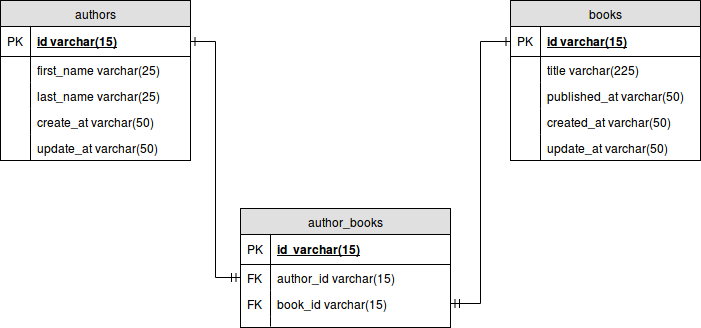

The diagram above was exported from draw.io. Its source (the exported page's mxGraphModel, read from the mxfile embedded in the PNG):
<mxGraphModel dx="876" dy="418" grid="1" gridSize="10" guides="1" tooltips="1" connect="1" arrows="1" fold="1" page="1" pageScale="1" pageWidth="850" pageHeight="1100" background="#ffffff" math="0" shadow="0">
  <root>
    <mxCell id="0" />
    <mxCell id="1" parent="0" />
    <mxCell id="3" value="authors" style="swimlane;html=1;fontStyle=0;childLayout=stackLayout;horizontal=1;startSize=26;fillColor=#e0e0e0;horizontalStack=0;resizeParent=1;resizeLast=0;collapsible=1;marginBottom=0;swimlaneFillColor=#ffffff;align=center;" vertex="1" parent="1">
      <mxGeometry x="90" y="40" width="190" height="160" as="geometry" />
    </mxCell>
    <mxCell id="4" value="id varchar(15)" style="shape=partialRectangle;top=0;left=0;right=0;bottom=1;html=1;align=left;verticalAlign=middle;fillColor=none;spacingLeft=34;spacingRight=4;whiteSpace=wrap;overflow=hidden;rotatable=0;points=[[0,0.5],[1,0.5]];portConstraint=eastwest;dropTarget=0;fontStyle=5;" vertex="1" parent="3">
      <mxGeometry y="26" width="190" height="30" as="geometry" />
    </mxCell>
    <mxCell id="5" value="PK" style="shape=partialRectangle;top=0;left=0;bottom=0;html=1;fillColor=none;align=left;verticalAlign=middle;spacingLeft=4;spacingRight=4;whiteSpace=wrap;overflow=hidden;rotatable=0;points=[];portConstraint=eastwest;part=1;" vertex="1" connectable="0" parent="4">
      <mxGeometry width="30" height="30" as="geometry" />
    </mxCell>
    <mxCell id="6" value="first_name varchar(25)" style="shape=partialRectangle;top=0;left=0;right=0;bottom=0;html=1;align=left;verticalAlign=top;fillColor=none;spacingLeft=34;spacingRight=4;whiteSpace=wrap;overflow=hidden;rotatable=0;points=[[0,0.5],[1,0.5]];portConstraint=eastwest;dropTarget=0;" vertex="1" parent="3">
      <mxGeometry y="56" width="190" height="26" as="geometry" />
    </mxCell>
    <mxCell id="7" value="" style="shape=partialRectangle;top=0;left=0;bottom=0;html=1;fillColor=none;align=left;verticalAlign=top;spacingLeft=4;spacingRight=4;whiteSpace=wrap;overflow=hidden;rotatable=0;points=[];portConstraint=eastwest;part=1;" vertex="1" connectable="0" parent="6">
      <mxGeometry width="30" height="26" as="geometry" />
    </mxCell>
    <mxCell id="8" value="last_name varchar(25)" style="shape=partialRectangle;top=0;left=0;right=0;bottom=0;html=1;align=left;verticalAlign=top;fillColor=none;spacingLeft=34;spacingRight=4;whiteSpace=wrap;overflow=hidden;rotatable=0;points=[[0,0.5],[1,0.5]];portConstraint=eastwest;dropTarget=0;" vertex="1" parent="3">
      <mxGeometry y="82" width="190" height="26" as="geometry" />
    </mxCell>
    <mxCell id="9" value="" style="shape=partialRectangle;top=0;left=0;bottom=0;html=1;fillColor=none;align=left;verticalAlign=top;spacingLeft=4;spacingRight=4;whiteSpace=wrap;overflow=hidden;rotatable=0;points=[];portConstraint=eastwest;part=1;" vertex="1" connectable="0" parent="8">
      <mxGeometry width="30" height="26" as="geometry" />
    </mxCell>
    <mxCell id="10" value="create_at varchar(50)" style="shape=partialRectangle;top=0;left=0;right=0;bottom=0;html=1;align=left;verticalAlign=top;fillColor=none;spacingLeft=34;spacingRight=4;whiteSpace=wrap;overflow=hidden;rotatable=0;points=[[0,0.5],[1,0.5]];portConstraint=eastwest;dropTarget=0;" vertex="1" parent="3">
      <mxGeometry y="108" width="190" height="26" as="geometry" />
    </mxCell>
    <mxCell id="11" value="" style="shape=partialRectangle;top=0;left=0;bottom=0;html=1;fillColor=none;align=left;verticalAlign=top;spacingLeft=4;spacingRight=4;whiteSpace=wrap;overflow=hidden;rotatable=0;points=[];portConstraint=eastwest;part=1;" vertex="1" connectable="0" parent="10">
      <mxGeometry width="30" height="26" as="geometry" />
    </mxCell>
    <mxCell id="14" value="update_at varchar(50)" style="shape=partialRectangle;top=0;left=0;right=0;bottom=0;html=1;align=left;verticalAlign=top;fillColor=none;spacingLeft=34;spacingRight=4;whiteSpace=wrap;overflow=hidden;rotatable=0;points=[[0,0.5],[1,0.5]];portConstraint=eastwest;dropTarget=0;" vertex="1" parent="3">
      <mxGeometry y="134" width="190" height="26" as="geometry" />
    </mxCell>
    <mxCell id="15" value="" style="shape=partialRectangle;top=0;left=0;bottom=0;html=1;fillColor=none;align=left;verticalAlign=top;spacingLeft=4;spacingRight=4;whiteSpace=wrap;overflow=hidden;rotatable=0;points=[];portConstraint=eastwest;part=1;" vertex="1" connectable="0" parent="14">
      <mxGeometry width="30" height="26" as="geometry" />
    </mxCell>
    <mxCell id="16" value="author_books" style="swimlane;html=1;fontStyle=0;childLayout=stackLayout;horizontal=1;startSize=26;fillColor=#e0e0e0;horizontalStack=0;resizeParent=1;resizeLast=0;collapsible=1;marginBottom=0;swimlaneFillColor=#ffffff;align=center;" vertex="1" parent="1">
      <mxGeometry x="330" y="248" width="210" height="119" as="geometry" />
    </mxCell>
    <mxCell id="17" value="id&amp;nbsp; varchar(15)" style="shape=partialRectangle;top=0;left=0;right=0;bottom=1;html=1;align=left;verticalAlign=middle;fillColor=none;spacingLeft=34;spacingRight=4;whiteSpace=wrap;overflow=hidden;rotatable=0;points=[[0,0.5],[1,0.5]];portConstraint=eastwest;dropTarget=0;fontStyle=5;" vertex="1" parent="16">
      <mxGeometry y="26" width="210" height="30" as="geometry" />
    </mxCell>
    <mxCell id="18" value="PK" style="shape=partialRectangle;top=0;left=0;bottom=0;html=1;fillColor=none;align=left;verticalAlign=middle;spacingLeft=4;spacingRight=4;whiteSpace=wrap;overflow=hidden;rotatable=0;points=[];portConstraint=eastwest;part=1;" vertex="1" connectable="0" parent="17">
      <mxGeometry width="30" height="30" as="geometry" />
    </mxCell>
    <mxCell id="19" value="author_id varchar(15)" style="shape=partialRectangle;top=0;left=0;right=0;bottom=0;html=1;align=left;verticalAlign=top;fillColor=none;spacingLeft=34;spacingRight=4;whiteSpace=wrap;overflow=hidden;rotatable=0;points=[[0,0.5],[1,0.5]];portConstraint=eastwest;dropTarget=0;" vertex="1" parent="16">
      <mxGeometry y="56" width="210" height="26" as="geometry" />
    </mxCell>
    <mxCell id="20" value="FK" style="shape=partialRectangle;top=0;left=0;bottom=0;html=1;fillColor=none;align=left;verticalAlign=top;spacingLeft=4;spacingRight=4;whiteSpace=wrap;overflow=hidden;rotatable=0;points=[];portConstraint=eastwest;part=1;" vertex="1" connectable="0" parent="19">
      <mxGeometry width="30" height="26" as="geometry" />
    </mxCell>
    <mxCell id="21" value="book_id varchar(15)" style="shape=partialRectangle;top=0;left=0;right=0;bottom=0;html=1;align=left;verticalAlign=top;fillColor=none;spacingLeft=34;spacingRight=4;whiteSpace=wrap;overflow=hidden;rotatable=0;points=[[0,0.5],[1,0.5]];portConstraint=eastwest;dropTarget=0;" vertex="1" parent="16">
      <mxGeometry y="82" width="210" height="26" as="geometry" />
    </mxCell>
    <mxCell id="22" value="FK" style="shape=partialRectangle;top=0;left=0;bottom=0;html=1;fillColor=none;align=left;verticalAlign=top;spacingLeft=4;spacingRight=4;whiteSpace=wrap;overflow=hidden;rotatable=0;points=[];portConstraint=eastwest;part=1;" vertex="1" connectable="0" parent="21">
      <mxGeometry width="30" height="26" as="geometry" />
    </mxCell>
    <mxCell id="27" value="" style="shape=partialRectangle;top=0;left=0;right=0;bottom=0;html=1;align=left;verticalAlign=top;fillColor=none;spacingLeft=34;spacingRight=4;whiteSpace=wrap;overflow=hidden;rotatable=0;points=[[0,0.5],[1,0.5]];portConstraint=eastwest;dropTarget=0;" vertex="1" parent="16">
      <mxGeometry y="108" width="210" height="10" as="geometry" />
    </mxCell>
    <mxCell id="28" value="" style="shape=partialRectangle;top=0;left=0;bottom=0;html=1;fillColor=none;align=left;verticalAlign=top;spacingLeft=4;spacingRight=4;whiteSpace=wrap;overflow=hidden;rotatable=0;points=[];portConstraint=eastwest;part=1;" vertex="1" connectable="0" parent="27">
      <mxGeometry width="30" height="10" as="geometry" />
    </mxCell>
    <mxCell id="30" value="books" style="swimlane;html=1;fontStyle=0;childLayout=stackLayout;horizontal=1;startSize=26;fillColor=#e0e0e0;horizontalStack=0;resizeParent=1;resizeLast=0;collapsible=1;marginBottom=0;swimlaneFillColor=#ffffff;align=center;" vertex="1" parent="1">
      <mxGeometry x="600" y="40" width="190" height="160" as="geometry" />
    </mxCell>
    <mxCell id="31" value="id varchar(15)" style="shape=partialRectangle;top=0;left=0;right=0;bottom=1;html=1;align=left;verticalAlign=middle;fillColor=none;spacingLeft=34;spacingRight=4;whiteSpace=wrap;overflow=hidden;rotatable=0;points=[[0,0.5],[1,0.5]];portConstraint=eastwest;dropTarget=0;fontStyle=5;" vertex="1" parent="30">
      <mxGeometry y="26" width="190" height="30" as="geometry" />
    </mxCell>
    <mxCell id="32" value="PK" style="shape=partialRectangle;top=0;left=0;bottom=0;html=1;fillColor=none;align=left;verticalAlign=middle;spacingLeft=4;spacingRight=4;whiteSpace=wrap;overflow=hidden;rotatable=0;points=[];portConstraint=eastwest;part=1;" vertex="1" connectable="0" parent="31">
      <mxGeometry width="30" height="30" as="geometry" />
    </mxCell>
    <mxCell id="35" value="title varchar(225)" style="shape=partialRectangle;top=0;left=0;right=0;bottom=0;html=1;align=left;verticalAlign=top;fillColor=none;spacingLeft=34;spacingRight=4;whiteSpace=wrap;overflow=hidden;rotatable=0;points=[[0,0.5],[1,0.5]];portConstraint=eastwest;dropTarget=0;" vertex="1" parent="30">
      <mxGeometry y="56" width="190" height="26" as="geometry" />
    </mxCell>
    <mxCell id="36" value="" style="shape=partialRectangle;top=0;left=0;bottom=0;html=1;fillColor=none;align=left;verticalAlign=top;spacingLeft=4;spacingRight=4;whiteSpace=wrap;overflow=hidden;rotatable=0;points=[];portConstraint=eastwest;part=1;" vertex="1" connectable="0" parent="35">
      <mxGeometry width="30" height="26" as="geometry" />
    </mxCell>
    <mxCell id="42" value="published_at varchar(50)" style="shape=partialRectangle;top=0;left=0;right=0;bottom=0;html=1;align=left;verticalAlign=top;fillColor=none;spacingLeft=34;spacingRight=4;whiteSpace=wrap;overflow=hidden;rotatable=0;points=[[0,0.5],[1,0.5]];portConstraint=eastwest;dropTarget=0;" vertex="1" parent="30">
      <mxGeometry y="82" width="190" height="26" as="geometry" />
    </mxCell>
    <mxCell id="43" value="" style="shape=partialRectangle;top=0;left=0;bottom=0;html=1;fillColor=none;align=left;verticalAlign=top;spacingLeft=4;spacingRight=4;whiteSpace=wrap;overflow=hidden;rotatable=0;points=[];portConstraint=eastwest;part=1;" vertex="1" connectable="0" parent="42">
      <mxGeometry width="30" height="26" as="geometry" />
    </mxCell>
    <mxCell id="44" value="created_at varchar(50)" style="shape=partialRectangle;top=0;left=0;right=0;bottom=0;html=1;align=left;verticalAlign=top;fillColor=none;spacingLeft=34;spacingRight=4;whiteSpace=wrap;overflow=hidden;rotatable=0;points=[[0,0.5],[1,0.5]];portConstraint=eastwest;dropTarget=0;" vertex="1" parent="30">
      <mxGeometry y="108" width="190" height="26" as="geometry" />
    </mxCell>
    <mxCell id="45" value="" style="shape=partialRectangle;top=0;left=0;bottom=0;html=1;fillColor=none;align=left;verticalAlign=top;spacingLeft=4;spacingRight=4;whiteSpace=wrap;overflow=hidden;rotatable=0;points=[];portConstraint=eastwest;part=1;" vertex="1" connectable="0" parent="44">
      <mxGeometry width="30" height="26" as="geometry" />
    </mxCell>
    <mxCell id="46" value="update_at varchar(50)" style="shape=partialRectangle;top=0;left=0;right=0;bottom=0;html=1;align=left;verticalAlign=top;fillColor=none;spacingLeft=34;spacingRight=4;whiteSpace=wrap;overflow=hidden;rotatable=0;points=[[0,0.5],[1,0.5]];portConstraint=eastwest;dropTarget=0;" vertex="1" parent="30">
      <mxGeometry y="134" width="190" height="26" as="geometry" />
    </mxCell>
    <mxCell id="47" value="" style="shape=partialRectangle;top=0;left=0;bottom=0;html=1;fillColor=none;align=left;verticalAlign=top;spacingLeft=4;spacingRight=4;whiteSpace=wrap;overflow=hidden;rotatable=0;points=[];portConstraint=eastwest;part=1;" vertex="1" connectable="0" parent="46">
      <mxGeometry width="30" height="26" as="geometry" />
    </mxCell>
    <mxCell id="69" style="edgeStyle=orthogonalEdgeStyle;rounded=0;html=1;exitX=0;exitY=0.5;entryX=1;entryY=0.5;startArrow=ERmandOne;startFill=0;startSize=7;endArrow=ERone;endFill=0;endSize=7;jettySize=auto;orthogonalLoop=1;" edge="1" parent="1" source="19" target="4">
      <mxGeometry relative="1" as="geometry" />
    </mxCell>
    <mxCell id="70" style="edgeStyle=orthogonalEdgeStyle;rounded=0;html=1;exitX=1;exitY=0.5;entryX=0;entryY=0.5;startArrow=ERmandOne;startFill=0;startSize=7;endArrow=ERone;endFill=0;endSize=7;jettySize=auto;orthogonalLoop=1;" edge="1" parent="1" source="21" target="31">
      <mxGeometry relative="1" as="geometry" />
    </mxCell>
  </root>
</mxGraphModel>